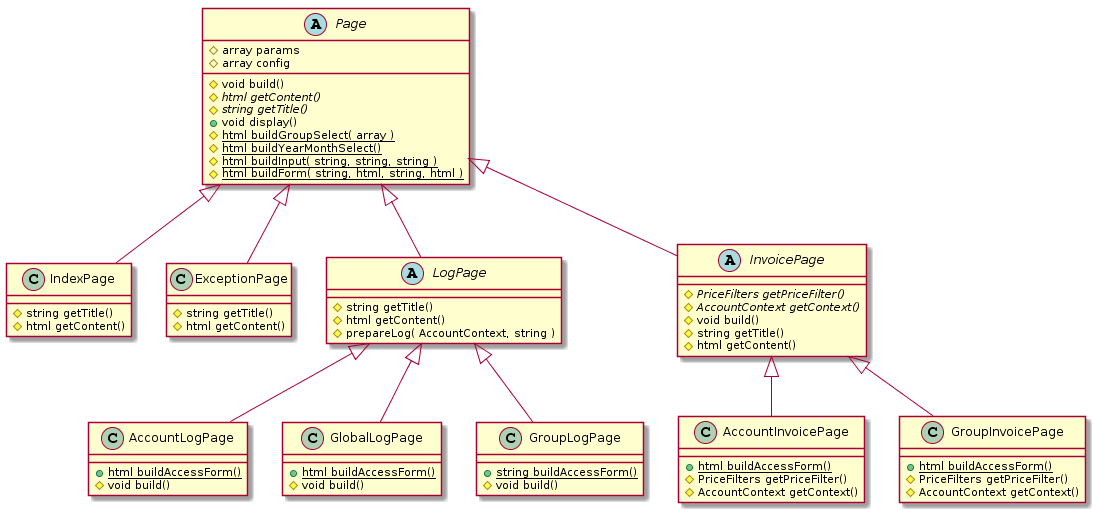

The diagram above was rendered by PlantUML. Its source (embedded in the PNG):
@startuml
abstract class Page {
	# array params
	# array config
	# void build()
	# {abstract} html getContent()
	# {abstract} string getTitle()
	+ void display()
	# {static} html buildGroupSelect( array )
	# {static} html buildYearMonthSelect()
	# {static} html buildInput( string, string, string )
	# {static} html buildForm( string, html, string, html )
}

class IndexPage extends Page {
	# string getTitle()
	# html getContent()
}

class ExceptionPage extends Page {
	# string getTitle()
	# html getContent()
}

abstract class LogPage extends Page {
	# string getTitle()
	# html getContent()
	# prepareLog( AccountContext, string )
}

class AccountLogPage extends LogPage {
	+ {static} html buildAccessForm()
	# void build()
}

class GlobalLogPage extends LogPage {
	+ {static} html buildAccessForm()
	# void build()
}

class GroupLogPage extends LogPage {
	+ {static} string buildAccessForm()
	# void build()
}

abstract class InvoicePage extends Page {
	# {abstract} PriceFilters getPriceFilter()
	# {abstract} AccountContext getContext()
	# void build()
	# string getTitle()
	# html getContent()
}

class AccountInvoicePage extends InvoicePage {
	+ {static} html buildAccessForm()
	# PriceFilters getPriceFilter()
	# AccountContext getContext()
}

class GroupInvoicePage extends InvoicePage {
	+ {static} html buildAccessForm()
	# PriceFilters getPriceFilter()
	# AccountContext getContext()
}
@enduml